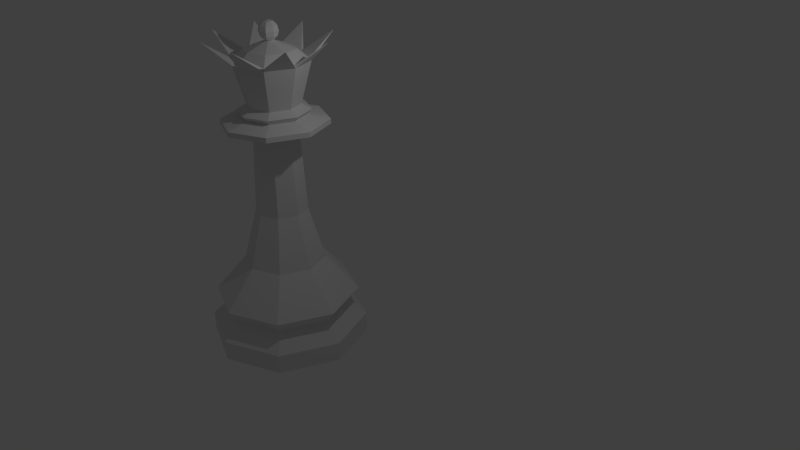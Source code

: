 # Source: queen.blend  (saved by Blender 2.76.0; exported with 4.5.12 LTS)
import bpy
from mathutils import Matrix  # noqa: F401  (used for matrix-valued properties, if any)

bpy.ops.wm.read_factory_settings(use_empty=True)
scene = bpy.context.scene
scene.name = 'Scene'

# ---- collections
col_collection_1 = bpy.data.collections.new('Collection 1'); scene.collection.children.link(col_collection_1)

# ---- world
world_world = bpy.data.worlds.new('World'); scene.world = world_world
world_world.color = (0.05088, 0.05088, 0.05088)
world_world.use_sun_shadow = False
world_world.sun_shadow_jitter_overblur = 0.0
world_world.cycles.sampling_method = 'MANUAL'
world_world.cycles.sample_map_resolution = 256

# ---- cameras
cam_camera = bpy.data.cameras.new('Camera')
cam_camera.clip_end = 100.0
cam_camera.lens = 35.0
cam_camera.sensor_width = 32.0
cam_camera.sensor_height = 18.0
cam_camera.ortho_scale = 7.314
cam_camera.dof.focus_distance = 0.0
cam_camera.dof.aperture_fstop = 128.0

# ---- lights
light_lamp = bpy.data.lights.new('Lamp', 'POINT')
light_lamp.transmission_factor = 0.0
light_lamp.cutoff_distance = 30.0
light_lamp.energy = 100.0
light_lamp.shadow_buffer_clip_start = 1.001
light_lamp.shadow_soft_size = 0.1
light_lamp.shadow_maximum_resolution = 0.006
light_lamp.use_absolute_resolution = True
light_lamp.cycles.use_multiple_importance_sampling = False

# ---- meshes
me_queen = bpy.data.meshes.new('Queen')
me_queen.from_pydata([(0.4738, 0.4721, 4.572), (0.0008658, 0.668, 4.572), (-2.902e-08, 0.4849, 4.665), (0.3429, 0.3429, 4.665), (0.6697, -0.0008659, 4.572), (0.4849, -2.068e-08, 4.665), (0.4192, 0.4165, 4.482), (0.001347, 0.5896, 4.482), (-0.4721, 0.4721, 4.572), (-0.3429, 0.3429, 4.665), (0.4738, -0.4738, 4.572), (0.3429, -0.3429, 4.665), (0.5923, -0.001347, 4.482), (0.6957, 0.6957, 4.388), (-1.055e-07, 0.9838, 4.388), (-0.4165, 0.4165, 4.482), (-0.668, -0.0008659, 4.572), (-0.4849, 6.297e-09, 4.665), (0.0008658, -0.6697, 4.572), (-7.141e-08, -0.4849, 4.665), (0.4192, -0.4192, 4.482), (0.9838, 1.748e-08, 4.388), (0.6999, 0.6999, 4.297), (-1.042e-07, 0.9897, 4.297), (-0.6957, 0.6957, 4.388), (-0.5896, -0.001347, 4.482), (-0.4721, -0.4738, 4.572), (-0.3429, -0.3429, 4.665), (0.001347, -0.5923, 4.482), (0.6957, -0.6957, 4.388), (0.9897, 1.47e-08, 4.297), (-0.6999, 0.6999, 4.297), (0.2951, 0.2951, 4.178), (-4.748e-08, 0.4174, 4.178), (-0.9838, -3.225e-08, 4.388), (-0.4165, -0.4192, 4.482), (-8.704e-08, -0.9838, 4.388), (0.6999, -0.6999, 4.297), (0.4174, -2.501e-08, 4.178), (-0.9897, -3.533e-08, 4.297), (-0.2951, 0.2951, 4.178), (0.3444, 0.3444, 2.645), (-4.662e-08, 0.4871, 2.645), (-0.6957, -0.6957, 4.388), (-8.562e-08, -0.9897, 4.297), (0.2951, -0.2951, 4.178), (0.4871, -2.67e-08, 2.645), (-0.6999, -0.6999, 4.297), (-0.4174, -1.792e-09, 4.178), (-0.3444, 0.3444, 2.645), (0.5408, 0.5408, 1.645), (-4.382e-08, 0.7648, 1.645), (-2.605e-08, 0.06884, 5.79), (-8.397e-08, -0.4174, 4.178), (0.3444, -0.3444, 2.645), (0.04868, 0.04868, 5.79), (0.7648, -3.343e-08, 1.645), (0.06884, 5.875e-09, 5.79), (-0.2951, -0.2951, 4.178), (-0.4871, 3.983e-10, 2.645), (-0.5408, 0.5408, 1.645), (-7.889e-09, 1.368, 0.9478), (0.9671, 0.9671, 0.9478), (-0.04868, 0.04868, 5.79), (0.04868, -0.04868, 5.79), (-0.06884, -1.192e-09, 5.79), (-2.118e-08, -0.06884, 5.79), (-0.04868, -0.04868, 5.79), (-0.5, -0.5, 5.438), (-8.92e-08, -0.4871, 2.645), (0.5408, -0.5408, 1.645), (1.368, -5.978e-08, 0.9478), (-7.186e-08, -0.7071, 5.438), (-0.7071, -1.972e-08, 5.438), (0.5, -0.5, 5.438), (-0.3444, -0.3444, 2.645), (-0.7648, 9.12e-09, 1.645), (-0.9671, 0.9671, 0.9478), (-2.031e-08, 1.159, 0.6792), (0.8197, 0.8197, 0.6792), (-0.5, 0.5, 5.438), (0.7071, -1.255e-09, 5.438), (-1.107e-07, -0.7648, 1.645), (0.9671, -0.9671, 0.9478), (1.159, -5.067e-08, 0.6792), (0.5, 0.5, 5.438), (-0.5408, -0.5408, 1.645), (-1.368, 1.631e-08, 0.9478), (-0.8197, 0.8197, 0.6792), (0.0, 1.5, 0.3672), (1.061, 1.061, 0.3672), (-6.785e-08, 0.7071, 5.438), (-1.275e-07, -1.368, 0.9478), (0.8197, -0.8197, 0.6792), (1.5, -6.557e-08, 0.3672), (-0.9671, -0.9671, 0.9478), (-1.159, 1.382e-08, 0.6792), (-1.061, 1.061, 0.3672), (0.0, 1.5, 0.0), (1.061, 1.061, 0.0), (-1.217e-07, -1.159, 0.6792), (1.061, -1.061, 0.3672), (1.5, -6.557e-08, 0.0), (-0.8197, -0.8197, 0.6792), (-1.5, 1.789e-08, 0.3672), (-1.061, 1.061, 0.0), (1.061, -1.061, 0.0), (-1.311e-07, -1.5, 0.0), (-1.061, -1.061, 0.0), (-1.5, 1.789e-08, 0.0), (-1.311e-07, -1.5, 0.3672), (-1.061, -1.061, 0.3672), (0.05992, -0.06923, 6.115), (0.1038, -0.1199, 6.048), (0.1198, -0.1385, 5.956), (0.1038, -0.1199, 5.865), (0.05992, -0.06923, 5.798), (-0.006588, -0.09133, 6.115), (-0.01141, -0.1582, 6.048), (-0.01318, -0.1827, 5.956), (-0.01141, -0.1582, 5.865), (-0.006588, -0.09133, 5.798), (-0.06923, -0.05992, 6.115), (-0.1199, -0.1038, 6.048), (-0.1385, -0.1198, 5.956), (-0.1199, -0.1038, 5.865), (-0.06923, -0.05992, 5.798), (5.492e-08, 9.296e-08, 6.139), (-0.09133, 0.006588, 6.115), (-0.1582, 0.01141, 6.048), (-0.1827, 0.01318, 5.956), (-0.1582, 0.01141, 5.865), (-0.09133, 0.006588, 5.798), (-0.05992, 0.06923, 6.115), (-0.1038, 0.1199, 6.048), (-0.1198, 0.1385, 5.956), (-0.1038, 0.1199, 5.865), (-0.05992, 0.06923, 5.798), (0.006588, 0.09133, 6.115), (0.01141, 0.1582, 6.048), (0.01318, 0.1827, 5.956), (0.01141, 0.1582, 5.865), (0.006588, 0.09133, 5.798), (0.06923, 0.05992, 6.115), (0.1199, 0.1038, 6.048), (0.1385, 0.1198, 5.956), (0.1199, 0.1038, 5.865), (0.06923, 0.05992, 5.798), (0.09133, -0.006588, 6.115), (0.1582, -0.01141, 6.048), (0.1827, -0.01318, 5.956), (0.1582, -0.01141, 5.865), (0.09133, -0.006588, 5.798), (-5.175e-08, -0.4684, 5.642), (0.3312, 0.3312, 5.642), (-5.336e-08, 0.4684, 5.642), (-0.3312, -0.3312, 5.642), (-0.3312, 0.3312, 5.642), (-0.4684, -1.335e-08, 5.642), (0.3312, -0.3312, 5.642), (0.4684, 3.152e-09, 5.642), (-1.065, -0.4412, 5.865), (-1.065, 0.4412, 5.865), (-0.4412, 1.065, 5.865), (0.4412, 1.065, 5.865), (1.065, 0.4412, 5.865), (1.065, -0.4412, 5.865), (0.4412, -1.065, 5.865), (-6.819e-08, -0.6635, 5.475), (0.4692, 0.4692, 5.475), (-0.4692, 0.4692, 5.475), (0.4692, -0.4692, 5.475), (-6.52e-08, 0.6635, 5.475), (-0.4692, -0.4692, 5.475), (-0.6635, -1.856e-08, 5.475), (0.6635, -4.499e-10, 5.475), (-0.4412, -1.065, 5.865)], [], [(1, 2, 3), (0, 3, 5), (7, 1, 0), (8, 9, 2), (4, 5, 11), (6, 0, 4), (13, 14, 7), (15, 8, 1), (8, 16, 17), (18, 10, 11), (12, 4, 10), (21, 13, 6), (13, 22, 23), (14, 24, 15), (15, 25, 16), (16, 26, 27), (26, 18, 19), (28, 20, 10), (29, 21, 12), (21, 30, 22), (24, 14, 23), (33, 23, 22), (34, 25, 15), (25, 35, 26), (35, 28, 18), (29, 20, 28), (29, 37, 30), (38, 32, 22), (24, 31, 39), (40, 31, 23), (42, 33, 32), (43, 35, 25), (36, 28, 35), (36, 44, 37), (38, 30, 37), (41, 32, 38), (43, 34, 39), (48, 39, 31), (49, 40, 33), (51, 42, 41), (43, 47, 44), (45, 37, 44), (54, 46, 38), (50, 41, 46), (58, 47, 39), (59, 48, 40), (60, 49, 42), (51, 50, 62), (155, 52, 55), (53, 44, 47), (54, 45, 53), (70, 56, 46), (62, 50, 56), (157, 158, 65), (75, 58, 48), (76, 59, 49), (60, 51, 61), (61, 62, 79), (156, 153, 66), (157, 63, 52), (160, 154, 55), (158, 156, 67), (159, 64, 66), (69, 53, 58), (70, 54, 69), (56, 70, 83), (62, 71, 84), (11, 74, 72), (160, 57, 64), (3, 85, 81), (76, 86, 75), (76, 60, 77), (77, 61, 78), (89, 78, 79), (9, 80, 91), (17, 73, 80), (82, 69, 75), (70, 82, 92), (71, 83, 93), (90, 79, 84), (2, 91, 85), (19, 72, 68), (86, 76, 87), (96, 87, 77), (97, 88, 78), (89, 90, 99), (5, 81, 74), (92, 82, 86), (93, 83, 92), (84, 93, 101), (90, 94, 102), (17, 27, 68), (103, 95, 87), (104, 96, 88), (97, 89, 98), (106, 109, 105), (92, 95, 103), (93, 100, 110), (94, 101, 106), (111, 103, 96), (104, 97, 105), (101, 110, 107), (110, 111, 108), (111, 104, 109), (100, 103, 111), (115, 114, 119), (113, 112, 117), (115, 120, 121), (113, 118, 119), (120, 125, 126), (118, 123, 124), (120, 119, 124), (118, 117, 122), (126, 125, 131), (124, 123, 129), (124, 130, 131), (122, 128, 129), (131, 136, 137), (130, 129, 134), (130, 135, 136), (129, 128, 133), (136, 141, 142), (135, 134, 139), (136, 135, 140), (133, 138, 139), (140, 139, 144), (141, 140, 145), (138, 143, 144), (141, 146, 147), (145, 150, 151), (143, 148, 149), (147, 146, 151), (145, 144, 149), (112, 127, 117), (117, 127, 122), (122, 127, 128), (128, 127, 133), (133, 127, 138), (138, 127, 143), (143, 127, 148), (151, 150, 114), (149, 148, 112), (151, 115, 116), (150, 149, 113), (148, 127, 112), (147, 152, 57), (152, 116, 64), (116, 121, 66), (121, 126, 67), (126, 132, 65), (132, 137, 63), (137, 142, 52), (142, 147, 55), (160, 159, 171), (153, 168, 171), (158, 174, 173), (169, 154, 160), (170, 157, 155), (173, 168, 153), (158, 157, 170), (155, 154, 169), (162, 73, 174), (174, 170, 162), (170, 172, 163), (172, 91, 163), (174, 73, 161), (173, 161, 68), (68, 161, 73), (173, 174, 161), (68, 176, 173), (168, 176, 72), (173, 176, 168), (72, 176, 68), (72, 167, 168), (72, 74, 167), (74, 171, 167), (168, 167, 171), (175, 171, 166), (166, 171, 74), (74, 81, 166), (166, 81, 175), (169, 175, 165), (165, 175, 81), (81, 85, 165), (165, 85, 169), (169, 85, 164), (85, 91, 164), (91, 172, 164), (164, 172, 169), (80, 73, 162), (170, 80, 162), (80, 170, 163), (91, 80, 163), (0, 1, 3), (4, 0, 5), (6, 7, 0), (1, 8, 2), (10, 4, 11), (12, 6, 4), (6, 13, 7), (7, 15, 1), (9, 8, 17), (19, 18, 11), (20, 12, 10), (12, 21, 6), (14, 13, 23), (7, 14, 15), (8, 15, 16), (17, 16, 27), (27, 26, 19), (18, 28, 10), (20, 29, 12), (13, 21, 22), (31, 24, 23), (32, 33, 22), (24, 34, 15), (16, 25, 26), (26, 35, 18), (36, 29, 28), (21, 29, 30), (30, 38, 22), (34, 24, 39), (33, 40, 23), (41, 42, 32), (34, 43, 25), (43, 36, 35), (29, 36, 37), (45, 38, 37), (46, 41, 38), (47, 43, 39), (40, 48, 31), (42, 49, 33), (50, 51, 41), (36, 43, 44), (53, 45, 44), (45, 54, 38), (56, 50, 46), (48, 58, 39), (49, 59, 40), (51, 60, 42), (61, 51, 62), (154, 155, 55), (58, 53, 47), (69, 54, 53), (54, 70, 46), (71, 62, 56), (63, 157, 65), (59, 75, 48), (60, 76, 49), (77, 60, 61), (78, 61, 79), (67, 156, 66), (155, 157, 52), (57, 160, 55), (65, 158, 67), (153, 159, 66), (75, 69, 58), (82, 70, 69), (71, 56, 83), (79, 62, 84), (19, 11, 72), (159, 160, 64), (5, 3, 81), (59, 76, 75), (87, 76, 77), (88, 77, 78), (90, 89, 79), (2, 9, 91), (9, 17, 80), (86, 82, 75), (83, 70, 92), (84, 71, 93), (94, 90, 84), (3, 2, 85), (27, 19, 68), (95, 86, 87), (88, 96, 77), (89, 97, 78), (98, 89, 99), (11, 5, 74), (95, 92, 86), (100, 93, 92), (94, 84, 101), (99, 90, 102), (73, 17, 68), (96, 103, 87), (97, 104, 88), (105, 97, 98), (105, 98, 99), (99, 102, 106), (106, 107, 108), (108, 109, 106), (105, 99, 106), (100, 92, 103), (101, 93, 110), (102, 94, 106), (104, 111, 96), (109, 104, 105), (106, 101, 107), (107, 110, 108), (108, 111, 109), (110, 100, 111), (120, 115, 119), (118, 113, 117), (116, 115, 121), (114, 113, 119), (121, 120, 126), (119, 118, 124), (125, 120, 124), (123, 118, 122), (132, 126, 131), (130, 124, 129), (125, 124, 131), (123, 122, 129), (132, 131, 137), (135, 130, 134), (131, 130, 136), (134, 129, 133), (137, 136, 142), (140, 135, 139), (141, 136, 140), (134, 133, 139), (145, 140, 144), (146, 141, 145), (139, 138, 144), (142, 141, 147), (146, 145, 151), (144, 143, 149), (152, 147, 151), (150, 145, 149), (115, 151, 114), (113, 149, 112), (152, 151, 116), (114, 150, 113), (55, 147, 57), (57, 152, 64), (64, 116, 66), (66, 121, 67), (67, 126, 65), (65, 132, 63), (63, 137, 52), (52, 142, 55), (175, 160, 171), (159, 153, 171), (156, 158, 173), (175, 169, 160), (172, 170, 155), (156, 173, 153), (174, 158, 170), (172, 155, 169)])
me_queen.use_remesh_preserve_volume = False
me_queen.use_remesh_preserve_attributes = False
me_queen.use_mirror_vertex_groups = False
me_queen.update()

# ---- objects
ob_queen = bpy.data.objects.new('Queen', me_queen)
ob_lamp = bpy.data.objects.new('Lamp', light_lamp)
ob_camera = bpy.data.objects.new('Camera', cam_camera)

# ---- transforms, parenting, visibility, modifiers, constraints
ob_queen.location = (0.0, 0.0, 0.0)
ob_queen.scale = (1.333, 1.333, 1.333)
ob_queen.lineart.crease_threshold = 0.0
ob_lamp.location = (4.076, 1.005, 9.347)
ob_lamp.rotation_euler = (0.6503, 0.05522, 1.866)
ob_lamp.lock_rotations_4d = False
ob_lamp.empty_display_type = 'ARROWS'
ob_lamp.color = (0.0, 0.0, 0.0, 0.0)
ob_lamp.lineart.crease_threshold = 0.0
ob_camera.location = (16.28, -11.21, 12.74)
ob_camera.rotation_euler = (1.109, 0.01082, 0.8149)
ob_camera.lock_rotations_4d = False
ob_camera.empty_display_type = 'ARROWS'
ob_camera.color = (0.0, 0.0, 0.0, 0.0)
ob_camera.display_type = 'WIRE'
ob_camera.lineart.crease_threshold = 0.0

# ---- collection membership
col_collection_1.objects.link(ob_queen)
col_collection_1.objects.link(ob_lamp)
col_collection_1.objects.link(ob_camera)

# ---- scene / render settings (as saved in the file)
scene.camera = ob_camera
scene.frame_start = 1; scene.frame_end = 250; scene.frame_set(1)
scene.render.engine = 'BLENDER_EEVEE_NEXT'
scene.render.resolution_percentage = 50
scene.render.dither_intensity = 0.0
scene.cycles.use_denoising = False
scene.cycles.samples = 10
scene.cycles.sampling_pattern = 'TABULATED_SOBOL'
scene.cycles.light_sampling_threshold = 0.0
scene.cycles.use_adaptive_sampling = False
scene.cycles.use_light_tree = False
scene.cycles.blur_glossy = 0.0
scene.cycles.pixel_filter_type = 'GAUSSIAN'
scene.cycles.sample_clamp_indirect = 0.0
scene.view_settings.view_transform = 'Standard'
bpy.context.view_layer.update()
